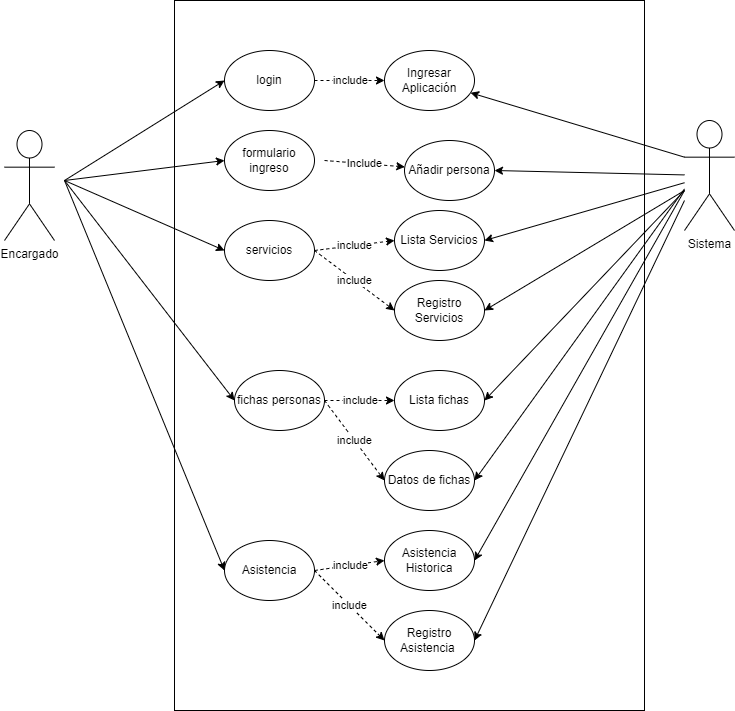

The diagram above was exported from draw.io. Its source (the exported page's mxGraphModel, read from the mxfile embedded in the PNG):
<mxGraphModel dx="2100" dy="1044" grid="1" gridSize="10" guides="1" tooltips="1" connect="1" arrows="1" fold="1" page="1" pageScale="1" pageWidth="1169" pageHeight="827" math="0" shadow="0">
  <root>
    <mxCell id="0" />
    <mxCell id="1" parent="0" />
    <mxCell id="WOvNpV7LRSbtyaeQEuow-1" value="" style="rounded=0;whiteSpace=wrap;html=1;" parent="1" vertex="1">
      <mxGeometry x="320" y="80" width="470" height="710" as="geometry" />
    </mxCell>
    <mxCell id="WOvNpV7LRSbtyaeQEuow-2" value="Encargado" style="shape=umlActor;verticalLabelPosition=bottom;verticalAlign=top;html=1;outlineConnect=0;" parent="1" vertex="1">
      <mxGeometry x="150" y="210" width="50" height="110" as="geometry" />
    </mxCell>
    <mxCell id="WOvNpV7LRSbtyaeQEuow-3" value="login" style="ellipse;whiteSpace=wrap;html=1;" parent="1" vertex="1">
      <mxGeometry x="370" y="130" width="90" height="60" as="geometry" />
    </mxCell>
    <mxCell id="B79mexSLfDLIP7Kltas3-1" value="formulario ingreso&lt;span style=&quot;color: rgba(0, 0, 0, 0); font-family: monospace; font-size: 0px; text-align: start; text-wrap: nowrap;&quot;&gt;%3CmxGraphModel%3E%3Croot%3E%3CmxCell%20id%3D%220%22%2F%3E%3CmxCell%20id%3D%221%22%20parent%3D%220%22%2F%3E%3CmxCell%20id%3D%222%22%20value%3D%22%22%20style%3D%22ellipse%3BwhiteSpace%3Dwrap%3Bhtml%3D1%3B%22%20vertex%3D%221%22%20parent%3D%221%22%3E%3CmxGeometry%20x%3D%22370%22%20y%3D%22130%22%20width%3D%2290%22%20height%3D%2260%22%20as%3D%22geometry%22%2F%3E%3C%2FmxCell%3E%3C%2Froot%3E%3C%2FmxGraphModel%3E&lt;/span&gt;" style="ellipse;whiteSpace=wrap;html=1;" vertex="1" parent="1">
      <mxGeometry x="370" y="210" width="90" height="60" as="geometry" />
    </mxCell>
    <mxCell id="B79mexSLfDLIP7Kltas3-2" value="servicios&lt;span style=&quot;color: rgba(0, 0, 0, 0); font-family: monospace; font-size: 0px; text-align: start; text-wrap: nowrap;&quot;&gt;%3CmxGraphModel%3E%3Croot%3E%3CmxCell%20id%3D%220%22%2F%3E%3CmxCell%20id%3D%221%22%20parent%3D%220%22%2F%3E%3CmxCell%20id%3D%222%22%20value%3D%22formulario%20ingreso%26lt%3Bspan%20style%3D%26quot%3Bcolor%3A%20rgba(0%2C%200%2C%200%2C%200)%3B%20font-family%3A%20monospace%3B%20font-size%3A%200px%3B%20text-align%3A%20start%3B%20text-wrap%3A%20nowrap%3B%26quot%3B%26gt%3B%253CmxGraphModel%253E%253Croot%253E%253CmxCell%2520id%253D%25220%2522%252F%253E%253CmxCell%2520id%253D%25221%2522%2520parent%253D%25220%2522%252F%253E%253CmxCell%2520id%253D%25222%2522%2520value%253D%2522%2522%2520style%253D%2522ellipse%253BwhiteSpace%253Dwrap%253Bhtml%253D1%253B%2522%2520vertex%253D%25221%2522%2520parent%253D%25221%2522%253E%253CmxGeometry%2520x%253D%2522370%2522%2520y%253D%2522130%2522%2520width%253D%252290%2522%2520height%253D%252260%2522%2520as%253D%2522geometry%2522%252F%253E%253C%252FmxCell%253E%253C%252Froot%253E%253C%252FmxGraphModel%253E%26lt%3B%2Fspan%26gt%3B%22%20style%3D%22ellipse%3BwhiteSpace%3Dwrap%3Bhtml%3D1%3B%22%20vertex%3D%221%22%20parent%3D%221%22%3E%3CmxGeometry%20x%3D%22370%22%20y%3D%22210%22%20width%3D%2290%22%20height%3D%2260%22%20as%3D%22geometry%22%2F%3E%3C%2FmxCell%3E%3C%2Froot%3E%3C%2FmxGraphModel%3E&lt;/span&gt;" style="ellipse;whiteSpace=wrap;html=1;" vertex="1" parent="1">
      <mxGeometry x="370" y="300" width="90" height="60" as="geometry" />
    </mxCell>
    <mxCell id="B79mexSLfDLIP7Kltas3-3" value="fichas personas" style="ellipse;whiteSpace=wrap;html=1;" vertex="1" parent="1">
      <mxGeometry x="380" y="450" width="90" height="60" as="geometry" />
    </mxCell>
    <mxCell id="B79mexSLfDLIP7Kltas3-4" value="Asistencia" style="ellipse;whiteSpace=wrap;html=1;" vertex="1" parent="1">
      <mxGeometry x="370" y="620" width="90" height="60" as="geometry" />
    </mxCell>
    <mxCell id="B79mexSLfDLIP7Kltas3-5" value="Sistema" style="shape=umlActor;verticalLabelPosition=bottom;verticalAlign=top;html=1;outlineConnect=0;" vertex="1" parent="1">
      <mxGeometry x="830" y="200" width="50" height="110" as="geometry" />
    </mxCell>
    <mxCell id="B79mexSLfDLIP7Kltas3-7" value="" style="endArrow=classic;html=1;rounded=0;entryX=0;entryY=0.5;entryDx=0;entryDy=0;" edge="1" parent="1" target="WOvNpV7LRSbtyaeQEuow-3">
      <mxGeometry width="50" height="50" relative="1" as="geometry">
        <mxPoint x="210" y="260" as="sourcePoint" />
        <mxPoint x="260" y="210" as="targetPoint" />
      </mxGeometry>
    </mxCell>
    <mxCell id="B79mexSLfDLIP7Kltas3-8" value="" style="endArrow=classic;html=1;rounded=0;entryX=0;entryY=0.5;entryDx=0;entryDy=0;" edge="1" parent="1" target="B79mexSLfDLIP7Kltas3-1">
      <mxGeometry width="50" height="50" relative="1" as="geometry">
        <mxPoint x="210" y="260" as="sourcePoint" />
        <mxPoint x="320" y="320" as="targetPoint" />
      </mxGeometry>
    </mxCell>
    <mxCell id="B79mexSLfDLIP7Kltas3-9" value="" style="endArrow=classic;html=1;rounded=0;entryX=0;entryY=0.5;entryDx=0;entryDy=0;" edge="1" parent="1" target="B79mexSLfDLIP7Kltas3-2">
      <mxGeometry width="50" height="50" relative="1" as="geometry">
        <mxPoint x="210" y="260" as="sourcePoint" />
        <mxPoint x="320" y="290" as="targetPoint" />
      </mxGeometry>
    </mxCell>
    <mxCell id="B79mexSLfDLIP7Kltas3-10" value="" style="endArrow=classic;html=1;rounded=0;entryX=0;entryY=0.5;entryDx=0;entryDy=0;" edge="1" parent="1" target="B79mexSLfDLIP7Kltas3-3">
      <mxGeometry width="50" height="50" relative="1" as="geometry">
        <mxPoint x="210" y="260" as="sourcePoint" />
        <mxPoint x="260" y="370" as="targetPoint" />
      </mxGeometry>
    </mxCell>
    <mxCell id="B79mexSLfDLIP7Kltas3-11" value="" style="endArrow=classic;html=1;rounded=0;entryX=0;entryY=0.5;entryDx=0;entryDy=0;" edge="1" parent="1" target="B79mexSLfDLIP7Kltas3-4">
      <mxGeometry width="50" height="50" relative="1" as="geometry">
        <mxPoint x="210" y="260" as="sourcePoint" />
        <mxPoint x="300" y="400" as="targetPoint" />
      </mxGeometry>
    </mxCell>
    <mxCell id="B79mexSLfDLIP7Kltas3-12" value="Include" style="endArrow=classic;html=1;rounded=0;dashed=1;" edge="1" parent="1" target="B79mexSLfDLIP7Kltas3-13">
      <mxGeometry width="50" height="50" relative="1" as="geometry">
        <mxPoint x="470" y="240" as="sourcePoint" />
        <mxPoint x="520" y="190" as="targetPoint" />
      </mxGeometry>
    </mxCell>
    <mxCell id="B79mexSLfDLIP7Kltas3-13" value="Añadir persona" style="ellipse;whiteSpace=wrap;html=1;" vertex="1" parent="1">
      <mxGeometry x="550" y="220" width="90" height="60" as="geometry" />
    </mxCell>
    <mxCell id="B79mexSLfDLIP7Kltas3-14" value="" style="endArrow=classic;html=1;rounded=0;entryX=1;entryY=0.5;entryDx=0;entryDy=0;" edge="1" parent="1" source="B79mexSLfDLIP7Kltas3-5" target="B79mexSLfDLIP7Kltas3-13">
      <mxGeometry width="50" height="50" relative="1" as="geometry">
        <mxPoint x="890" y="350" as="sourcePoint" />
        <mxPoint x="940" y="300" as="targetPoint" />
      </mxGeometry>
    </mxCell>
    <mxCell id="B79mexSLfDLIP7Kltas3-16" value="Lista Servicios" style="ellipse;whiteSpace=wrap;html=1;" vertex="1" parent="1">
      <mxGeometry x="540" y="290" width="90" height="60" as="geometry" />
    </mxCell>
    <mxCell id="B79mexSLfDLIP7Kltas3-17" value="Registro Servicios" style="ellipse;whiteSpace=wrap;html=1;" vertex="1" parent="1">
      <mxGeometry x="540" y="360" width="90" height="60" as="geometry" />
    </mxCell>
    <mxCell id="B79mexSLfDLIP7Kltas3-18" value="include" style="endArrow=classic;html=1;rounded=0;exitX=1;exitY=0.5;exitDx=0;exitDy=0;entryX=0;entryY=0.5;entryDx=0;entryDy=0;dashed=1;" edge="1" parent="1" source="B79mexSLfDLIP7Kltas3-2" target="B79mexSLfDLIP7Kltas3-16">
      <mxGeometry width="50" height="50" relative="1" as="geometry">
        <mxPoint x="110" y="440" as="sourcePoint" />
        <mxPoint x="160" y="390" as="targetPoint" />
      </mxGeometry>
    </mxCell>
    <mxCell id="B79mexSLfDLIP7Kltas3-19" value="include" style="endArrow=classic;html=1;rounded=0;exitX=1;exitY=0.5;exitDx=0;exitDy=0;entryX=0;entryY=0.5;entryDx=0;entryDy=0;dashed=1;" edge="1" parent="1" source="B79mexSLfDLIP7Kltas3-2" target="B79mexSLfDLIP7Kltas3-17">
      <mxGeometry width="50" height="50" relative="1" as="geometry">
        <mxPoint x="90" y="500" as="sourcePoint" />
        <mxPoint x="140" y="450" as="targetPoint" />
      </mxGeometry>
    </mxCell>
    <mxCell id="B79mexSLfDLIP7Kltas3-20" value="" style="endArrow=classic;html=1;rounded=0;entryX=1;entryY=0.5;entryDx=0;entryDy=0;" edge="1" parent="1" source="B79mexSLfDLIP7Kltas3-5" target="B79mexSLfDLIP7Kltas3-16">
      <mxGeometry width="50" height="50" relative="1" as="geometry">
        <mxPoint x="850" y="440" as="sourcePoint" />
        <mxPoint x="900" y="390" as="targetPoint" />
      </mxGeometry>
    </mxCell>
    <mxCell id="B79mexSLfDLIP7Kltas3-21" value="" style="endArrow=classic;html=1;rounded=0;entryX=1;entryY=0.5;entryDx=0;entryDy=0;" edge="1" parent="1" source="B79mexSLfDLIP7Kltas3-5" target="B79mexSLfDLIP7Kltas3-17">
      <mxGeometry width="50" height="50" relative="1" as="geometry">
        <mxPoint x="910" y="550" as="sourcePoint" />
        <mxPoint x="960" y="500" as="targetPoint" />
      </mxGeometry>
    </mxCell>
    <mxCell id="B79mexSLfDLIP7Kltas3-24" value="Lista fichas" style="ellipse;whiteSpace=wrap;html=1;" vertex="1" parent="1">
      <mxGeometry x="540" y="450" width="90" height="60" as="geometry" />
    </mxCell>
    <mxCell id="B79mexSLfDLIP7Kltas3-25" value="Datos de fichas" style="ellipse;whiteSpace=wrap;html=1;" vertex="1" parent="1">
      <mxGeometry x="530" y="530" width="90" height="60" as="geometry" />
    </mxCell>
    <mxCell id="B79mexSLfDLIP7Kltas3-26" value="include" style="endArrow=classic;html=1;rounded=0;exitX=1;exitY=0.5;exitDx=0;exitDy=0;entryX=0;entryY=0.5;entryDx=0;entryDy=0;dashed=1;" edge="1" parent="1" source="B79mexSLfDLIP7Kltas3-3" target="B79mexSLfDLIP7Kltas3-24">
      <mxGeometry width="50" height="50" relative="1" as="geometry">
        <mxPoint x="170" y="610" as="sourcePoint" />
        <mxPoint x="220" y="560" as="targetPoint" />
      </mxGeometry>
    </mxCell>
    <mxCell id="B79mexSLfDLIP7Kltas3-27" value="include" style="endArrow=classic;html=1;rounded=0;exitX=1;exitY=0.5;exitDx=0;exitDy=0;entryX=0;entryY=0.5;entryDx=0;entryDy=0;dashed=1;" edge="1" parent="1" source="B79mexSLfDLIP7Kltas3-3" target="B79mexSLfDLIP7Kltas3-25">
      <mxGeometry width="50" height="50" relative="1" as="geometry">
        <mxPoint x="150" y="620" as="sourcePoint" />
        <mxPoint x="200" y="570" as="targetPoint" />
      </mxGeometry>
    </mxCell>
    <mxCell id="B79mexSLfDLIP7Kltas3-28" value="Asistencia Historica" style="ellipse;whiteSpace=wrap;html=1;" vertex="1" parent="1">
      <mxGeometry x="530" y="610" width="90" height="60" as="geometry" />
    </mxCell>
    <mxCell id="B79mexSLfDLIP7Kltas3-29" value="Registro Asistencia&amp;nbsp;" style="ellipse;whiteSpace=wrap;html=1;" vertex="1" parent="1">
      <mxGeometry x="530" y="690" width="90" height="60" as="geometry" />
    </mxCell>
    <mxCell id="B79mexSLfDLIP7Kltas3-32" value="include" style="endArrow=classic;html=1;rounded=0;exitX=1;exitY=0.5;exitDx=0;exitDy=0;entryX=0;entryY=0.5;entryDx=0;entryDy=0;dashed=1;" edge="1" parent="1" source="B79mexSLfDLIP7Kltas3-4" target="B79mexSLfDLIP7Kltas3-28">
      <mxGeometry width="50" height="50" relative="1" as="geometry">
        <mxPoint x="470" y="650" as="sourcePoint" />
        <mxPoint x="520" y="600" as="targetPoint" />
      </mxGeometry>
    </mxCell>
    <mxCell id="B79mexSLfDLIP7Kltas3-33" value="include" style="endArrow=classic;html=1;rounded=0;exitX=1;exitY=0.5;exitDx=0;exitDy=0;entryX=0;entryY=0.5;entryDx=0;entryDy=0;dashed=1;" edge="1" parent="1" source="B79mexSLfDLIP7Kltas3-4" target="B79mexSLfDLIP7Kltas3-29">
      <mxGeometry width="50" height="50" relative="1" as="geometry">
        <mxPoint x="450" y="680" as="sourcePoint" />
        <mxPoint x="500" y="630" as="targetPoint" />
      </mxGeometry>
    </mxCell>
    <mxCell id="B79mexSLfDLIP7Kltas3-34" value="" style="endArrow=classic;html=1;rounded=0;entryX=1;entryY=0.5;entryDx=0;entryDy=0;" edge="1" parent="1" target="B79mexSLfDLIP7Kltas3-24">
      <mxGeometry width="50" height="50" relative="1" as="geometry">
        <mxPoint x="830" y="270" as="sourcePoint" />
        <mxPoint x="880" y="340" as="targetPoint" />
      </mxGeometry>
    </mxCell>
    <mxCell id="B79mexSLfDLIP7Kltas3-35" value="" style="endArrow=classic;html=1;rounded=0;entryX=1;entryY=0.5;entryDx=0;entryDy=0;" edge="1" parent="1" target="B79mexSLfDLIP7Kltas3-25">
      <mxGeometry width="50" height="50" relative="1" as="geometry">
        <mxPoint x="830" y="268.39996337890625" as="sourcePoint" />
        <mxPoint x="930" y="450" as="targetPoint" />
      </mxGeometry>
    </mxCell>
    <mxCell id="B79mexSLfDLIP7Kltas3-36" value="" style="endArrow=classic;html=1;rounded=0;entryX=1;entryY=0.5;entryDx=0;entryDy=0;" edge="1" parent="1" target="B79mexSLfDLIP7Kltas3-28">
      <mxGeometry width="50" height="50" relative="1" as="geometry">
        <mxPoint x="830" y="270" as="sourcePoint" />
        <mxPoint x="920" y="480" as="targetPoint" />
      </mxGeometry>
    </mxCell>
    <mxCell id="B79mexSLfDLIP7Kltas3-37" value="" style="endArrow=classic;html=1;rounded=0;entryX=1;entryY=0.5;entryDx=0;entryDy=0;" edge="1" parent="1" target="B79mexSLfDLIP7Kltas3-29">
      <mxGeometry width="50" height="50" relative="1" as="geometry">
        <mxPoint x="830" y="280" as="sourcePoint" />
        <mxPoint x="830" y="610" as="targetPoint" />
      </mxGeometry>
    </mxCell>
    <mxCell id="B79mexSLfDLIP7Kltas3-43" value="Ingresar Aplicación" style="ellipse;whiteSpace=wrap;html=1;" vertex="1" parent="1">
      <mxGeometry x="530" y="130" width="90" height="60" as="geometry" />
    </mxCell>
    <mxCell id="B79mexSLfDLIP7Kltas3-44" value="include" style="endArrow=classic;html=1;rounded=0;exitX=1;exitY=0.5;exitDx=0;exitDy=0;entryX=0;entryY=0.5;entryDx=0;entryDy=0;dashed=1;" edge="1" parent="1" source="WOvNpV7LRSbtyaeQEuow-3" target="B79mexSLfDLIP7Kltas3-43">
      <mxGeometry width="50" height="50" relative="1" as="geometry">
        <mxPoint x="450" y="200" as="sourcePoint" />
        <mxPoint x="500" y="150" as="targetPoint" />
      </mxGeometry>
    </mxCell>
    <mxCell id="B79mexSLfDLIP7Kltas3-45" value="" style="endArrow=classic;html=1;rounded=0;exitX=0;exitY=0.3333333333333333;exitDx=0;exitDy=0;exitPerimeter=0;" edge="1" parent="1" source="B79mexSLfDLIP7Kltas3-5" target="B79mexSLfDLIP7Kltas3-43">
      <mxGeometry width="50" height="50" relative="1" as="geometry">
        <mxPoint x="840" y="100" as="sourcePoint" />
        <mxPoint x="890" y="50" as="targetPoint" />
      </mxGeometry>
    </mxCell>
  </root>
</mxGraphModel>